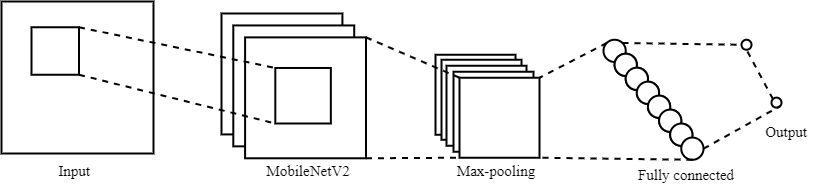

The diagram above was exported from draw.io. Its source (the exported page's mxGraphModel, read from the mxfile embedded in the PNG):
<mxGraphModel dx="868" dy="553" grid="1" gridSize="10" guides="1" tooltips="1" connect="1" arrows="1" fold="1" page="1" pageScale="1" pageWidth="850" pageHeight="1100" math="0" shadow="0">
  <root>
    <mxCell id="0" />
    <mxCell id="1" parent="0" />
    <mxCell id="SABaT1VfOVaR-wuUXFsV-1" value="" style="whiteSpace=wrap;html=1;aspect=fixed;strokeWidth=2;" vertex="1" parent="1">
      <mxGeometry x="20" y="178" width="152" height="152" as="geometry" />
    </mxCell>
    <mxCell id="SABaT1VfOVaR-wuUXFsV-2" value="" style="whiteSpace=wrap;html=1;aspect=fixed;strokeColor=#000000;strokeWidth=2;" vertex="1" parent="1">
      <mxGeometry x="50" y="203.75" width="47.5" height="47.5" as="geometry" />
    </mxCell>
    <mxCell id="SABaT1VfOVaR-wuUXFsV-6" value="" style="group;strokeWidth=2;" vertex="1" connectable="0" parent="1">
      <mxGeometry x="240" y="190" width="144.5" height="146.25" as="geometry" />
    </mxCell>
    <mxCell id="SABaT1VfOVaR-wuUXFsV-3" value="" style="whiteSpace=wrap;html=1;aspect=fixed;strokeColor=#000000;strokeWidth=2;" vertex="1" parent="SABaT1VfOVaR-wuUXFsV-6">
      <mxGeometry width="120.90816326530611" height="120.90816326530611" as="geometry" />
    </mxCell>
    <mxCell id="SABaT1VfOVaR-wuUXFsV-4" value="" style="whiteSpace=wrap;html=1;aspect=fixed;strokeColor=#000000;strokeWidth=2;" vertex="1" parent="SABaT1VfOVaR-wuUXFsV-6">
      <mxGeometry x="11.795918367346939" y="11.938775510204083" width="120.90816326530611" height="120.90816326530611" as="geometry" />
    </mxCell>
    <mxCell id="SABaT1VfOVaR-wuUXFsV-5" value="" style="whiteSpace=wrap;html=1;aspect=fixed;strokeColor=#000000;strokeWidth=2;" vertex="1" parent="SABaT1VfOVaR-wuUXFsV-6">
      <mxGeometry x="23.591836734693878" y="23.877551020408166" width="120.90816326530611" height="120.90816326530611" as="geometry" />
    </mxCell>
    <mxCell id="SABaT1VfOVaR-wuUXFsV-7" value="" style="whiteSpace=wrap;html=1;aspect=fixed;strokeColor=#000000;strokeWidth=2;" vertex="1" parent="SABaT1VfOVaR-wuUXFsV-6">
      <mxGeometry x="53.82" y="54.48" width="55.52" height="55.52" as="geometry" />
    </mxCell>
    <mxCell id="SABaT1VfOVaR-wuUXFsV-8" value="" style="endArrow=none;dashed=1;html=1;rounded=0;entryX=0;entryY=0;entryDx=0;entryDy=0;exitX=1;exitY=0;exitDx=0;exitDy=0;strokeWidth=2;" edge="1" parent="1" source="SABaT1VfOVaR-wuUXFsV-2" target="SABaT1VfOVaR-wuUXFsV-7">
      <mxGeometry width="50" height="50" relative="1" as="geometry">
        <mxPoint x="400" y="310" as="sourcePoint" />
        <mxPoint x="450" y="260" as="targetPoint" />
      </mxGeometry>
    </mxCell>
    <mxCell id="SABaT1VfOVaR-wuUXFsV-10" value="" style="endArrow=none;dashed=1;html=1;rounded=0;exitX=1;exitY=1;exitDx=0;exitDy=0;entryX=0;entryY=1;entryDx=0;entryDy=0;strokeWidth=2;" edge="1" parent="1" source="SABaT1VfOVaR-wuUXFsV-2" target="SABaT1VfOVaR-wuUXFsV-7">
      <mxGeometry width="50" height="50" relative="1" as="geometry">
        <mxPoint x="400" y="310" as="sourcePoint" />
        <mxPoint x="450" y="260" as="targetPoint" />
      </mxGeometry>
    </mxCell>
    <mxCell id="SABaT1VfOVaR-wuUXFsV-16" value="" style="group;strokeWidth=2;" vertex="1" connectable="0" parent="1">
      <mxGeometry x="454" y="231.25" width="104" height="103" as="geometry" />
    </mxCell>
    <mxCell id="SABaT1VfOVaR-wuUXFsV-11" value="" style="whiteSpace=wrap;html=1;aspect=fixed;strokeColor=#000000;strokeWidth=2;" vertex="1" parent="SABaT1VfOVaR-wuUXFsV-16">
      <mxGeometry width="80" height="80" as="geometry" />
    </mxCell>
    <mxCell id="SABaT1VfOVaR-wuUXFsV-12" value="" style="whiteSpace=wrap;html=1;aspect=fixed;strokeColor=#000000;strokeWidth=2;" vertex="1" parent="SABaT1VfOVaR-wuUXFsV-16">
      <mxGeometry x="6" y="5" width="80" height="80" as="geometry" />
    </mxCell>
    <mxCell id="SABaT1VfOVaR-wuUXFsV-13" value="" style="whiteSpace=wrap;html=1;aspect=fixed;strokeColor=#000000;strokeWidth=2;" vertex="1" parent="SABaT1VfOVaR-wuUXFsV-16">
      <mxGeometry x="11" y="11" width="80" height="80" as="geometry" />
    </mxCell>
    <mxCell id="SABaT1VfOVaR-wuUXFsV-14" value="" style="whiteSpace=wrap;html=1;aspect=fixed;strokeColor=#000000;strokeWidth=2;" vertex="1" parent="SABaT1VfOVaR-wuUXFsV-16">
      <mxGeometry x="18" y="17" width="80" height="80" as="geometry" />
    </mxCell>
    <mxCell id="SABaT1VfOVaR-wuUXFsV-15" value="" style="whiteSpace=wrap;html=1;aspect=fixed;strokeColor=#000000;strokeWidth=2;" vertex="1" parent="SABaT1VfOVaR-wuUXFsV-16">
      <mxGeometry x="24" y="23" width="80" height="80" as="geometry" />
    </mxCell>
    <mxCell id="SABaT1VfOVaR-wuUXFsV-17" value="" style="endArrow=none;dashed=1;html=1;rounded=0;exitX=1;exitY=0;exitDx=0;exitDy=0;entryX=0;entryY=0;entryDx=0;entryDy=0;strokeWidth=2;" edge="1" parent="1" source="SABaT1VfOVaR-wuUXFsV-5" target="SABaT1VfOVaR-wuUXFsV-15">
      <mxGeometry width="50" height="50" relative="1" as="geometry">
        <mxPoint x="400" y="310" as="sourcePoint" />
        <mxPoint x="450" y="260" as="targetPoint" />
      </mxGeometry>
    </mxCell>
    <mxCell id="SABaT1VfOVaR-wuUXFsV-18" value="" style="endArrow=none;dashed=1;html=1;rounded=0;exitX=1;exitY=1;exitDx=0;exitDy=0;entryX=0;entryY=1;entryDx=0;entryDy=0;strokeWidth=2;" edge="1" parent="1" source="SABaT1VfOVaR-wuUXFsV-5" target="SABaT1VfOVaR-wuUXFsV-15">
      <mxGeometry width="50" height="50" relative="1" as="geometry">
        <mxPoint x="402.5" y="233.75" as="sourcePoint" />
        <mxPoint x="514" y="279.25" as="targetPoint" />
      </mxGeometry>
    </mxCell>
    <mxCell id="SABaT1VfOVaR-wuUXFsV-22" value="" style="ellipse;whiteSpace=wrap;html=1;aspect=fixed;strokeColor=#000000;strokeWidth=2;" vertex="1" parent="1">
      <mxGeometry x="760" y="216.25" width="10" height="10" as="geometry" />
    </mxCell>
    <mxCell id="SABaT1VfOVaR-wuUXFsV-37" value="" style="group;strokeWidth=2;" vertex="1" connectable="0" parent="1">
      <mxGeometry x="622" y="216.25" width="100" height="125.75" as="geometry" />
    </mxCell>
    <mxCell id="SABaT1VfOVaR-wuUXFsV-21" value="" style="ellipse;whiteSpace=wrap;html=1;aspect=fixed;strokeColor=#000000;strokeWidth=2;" vertex="1" parent="SABaT1VfOVaR-wuUXFsV-37">
      <mxGeometry width="22.22222222222222" height="22.22222222222222" as="geometry" />
    </mxCell>
    <mxCell id="SABaT1VfOVaR-wuUXFsV-23" value="" style="ellipse;whiteSpace=wrap;html=1;aspect=fixed;strokeColor=#000000;strokeWidth=2;" vertex="1" parent="SABaT1VfOVaR-wuUXFsV-37">
      <mxGeometry x="11.11111111111111" y="13.972222222222221" width="22.22222222222222" height="22.22222222222222" as="geometry" />
    </mxCell>
    <mxCell id="SABaT1VfOVaR-wuUXFsV-24" value="" style="ellipse;whiteSpace=wrap;html=1;aspect=fixed;strokeColor=#000000;strokeWidth=2;" vertex="1" parent="SABaT1VfOVaR-wuUXFsV-37">
      <mxGeometry x="22.22222222222222" y="27.944444444444443" width="22.22222222222222" height="22.22222222222222" as="geometry" />
    </mxCell>
    <mxCell id="SABaT1VfOVaR-wuUXFsV-25" value="" style="ellipse;whiteSpace=wrap;html=1;aspect=fixed;strokeColor=#000000;strokeWidth=2;" vertex="1" parent="SABaT1VfOVaR-wuUXFsV-37">
      <mxGeometry x="33.333333333333336" y="41.916666666666664" width="22.22222222222222" height="22.22222222222222" as="geometry" />
    </mxCell>
    <mxCell id="SABaT1VfOVaR-wuUXFsV-26" value="" style="ellipse;whiteSpace=wrap;html=1;aspect=fixed;strokeColor=#000000;strokeWidth=2;" vertex="1" parent="SABaT1VfOVaR-wuUXFsV-37">
      <mxGeometry x="44.44444444444444" y="55.888888888888886" width="22.22222222222222" height="22.22222222222222" as="geometry" />
    </mxCell>
    <mxCell id="SABaT1VfOVaR-wuUXFsV-27" value="" style="ellipse;whiteSpace=wrap;html=1;aspect=fixed;strokeColor=#000000;strokeWidth=2;" vertex="1" parent="SABaT1VfOVaR-wuUXFsV-37">
      <mxGeometry x="55.55555555555556" y="69.86111111111111" width="22.22222222222222" height="22.22222222222222" as="geometry" />
    </mxCell>
    <mxCell id="SABaT1VfOVaR-wuUXFsV-28" value="" style="ellipse;whiteSpace=wrap;html=1;aspect=fixed;strokeColor=#000000;strokeWidth=2;" vertex="1" parent="SABaT1VfOVaR-wuUXFsV-37">
      <mxGeometry x="66.66666666666667" y="83.83333333333333" width="22.22222222222222" height="22.22222222222222" as="geometry" />
    </mxCell>
    <mxCell id="SABaT1VfOVaR-wuUXFsV-29" value="" style="ellipse;whiteSpace=wrap;html=1;aspect=fixed;strokeColor=#000000;strokeWidth=2;" vertex="1" parent="SABaT1VfOVaR-wuUXFsV-37">
      <mxGeometry x="11.11111111111111" y="13.972222222222221" width="22.22222222222222" height="22.22222222222222" as="geometry" />
    </mxCell>
    <mxCell id="SABaT1VfOVaR-wuUXFsV-30" value="" style="ellipse;whiteSpace=wrap;html=1;aspect=fixed;strokeColor=#000000;strokeWidth=2;" vertex="1" parent="SABaT1VfOVaR-wuUXFsV-37">
      <mxGeometry x="22.22222222222222" y="27.944444444444443" width="22.22222222222222" height="22.22222222222222" as="geometry" />
    </mxCell>
    <mxCell id="SABaT1VfOVaR-wuUXFsV-31" value="" style="ellipse;whiteSpace=wrap;html=1;aspect=fixed;strokeColor=#000000;strokeWidth=2;" vertex="1" parent="SABaT1VfOVaR-wuUXFsV-37">
      <mxGeometry x="33.333333333333336" y="41.916666666666664" width="22.22222222222222" height="22.22222222222222" as="geometry" />
    </mxCell>
    <mxCell id="SABaT1VfOVaR-wuUXFsV-32" value="" style="ellipse;whiteSpace=wrap;html=1;aspect=fixed;strokeColor=#000000;strokeWidth=2;" vertex="1" parent="SABaT1VfOVaR-wuUXFsV-37">
      <mxGeometry x="44.44444444444444" y="55.888888888888886" width="22.22222222222222" height="22.22222222222222" as="geometry" />
    </mxCell>
    <mxCell id="SABaT1VfOVaR-wuUXFsV-33" value="" style="ellipse;whiteSpace=wrap;html=1;aspect=fixed;strokeColor=#000000;strokeWidth=2;" vertex="1" parent="SABaT1VfOVaR-wuUXFsV-37">
      <mxGeometry x="55.55555555555556" y="69.86111111111111" width="22.22222222222222" height="22.22222222222222" as="geometry" />
    </mxCell>
    <mxCell id="SABaT1VfOVaR-wuUXFsV-34" value="" style="ellipse;whiteSpace=wrap;html=1;aspect=fixed;strokeColor=#000000;strokeWidth=2;" vertex="1" parent="SABaT1VfOVaR-wuUXFsV-37">
      <mxGeometry x="66.66666666666667" y="83.83333333333333" width="22.22222222222222" height="22.22222222222222" as="geometry" />
    </mxCell>
    <mxCell id="SABaT1VfOVaR-wuUXFsV-35" value="" style="ellipse;whiteSpace=wrap;html=1;aspect=fixed;strokeColor=#000000;strokeWidth=2;" vertex="1" parent="SABaT1VfOVaR-wuUXFsV-37">
      <mxGeometry x="77.77777777777779" y="97.80555555555554" width="22.22222222222222" height="22.22222222222222" as="geometry" />
    </mxCell>
    <mxCell id="SABaT1VfOVaR-wuUXFsV-39" value="" style="endArrow=none;dashed=1;html=1;rounded=0;entryX=1;entryY=0;entryDx=0;entryDy=0;exitX=0;exitY=0;exitDx=0;exitDy=0;strokeWidth=2;" edge="1" parent="1" source="SABaT1VfOVaR-wuUXFsV-21" target="SABaT1VfOVaR-wuUXFsV-15">
      <mxGeometry width="50" height="50" relative="1" as="geometry">
        <mxPoint x="630" y="220" as="sourcePoint" />
        <mxPoint x="450" y="260" as="targetPoint" />
      </mxGeometry>
    </mxCell>
    <mxCell id="SABaT1VfOVaR-wuUXFsV-40" value="" style="endArrow=none;dashed=1;html=1;rounded=0;exitX=0.5;exitY=1;exitDx=0;exitDy=0;entryX=1;entryY=1;entryDx=0;entryDy=0;strokeWidth=2;" edge="1" parent="1" source="SABaT1VfOVaR-wuUXFsV-35" target="SABaT1VfOVaR-wuUXFsV-15">
      <mxGeometry width="50" height="50" relative="1" as="geometry">
        <mxPoint x="400" y="310" as="sourcePoint" />
        <mxPoint x="450" y="260" as="targetPoint" />
      </mxGeometry>
    </mxCell>
    <mxCell id="SABaT1VfOVaR-wuUXFsV-41" value="" style="ellipse;whiteSpace=wrap;html=1;aspect=fixed;strokeColor=#000000;strokeWidth=2;" vertex="1" parent="1">
      <mxGeometry x="790" y="274.13" width="10" height="10" as="geometry" />
    </mxCell>
    <mxCell id="SABaT1VfOVaR-wuUXFsV-44" value="" style="endArrow=none;dashed=1;html=1;rounded=0;entryX=1;entryY=1;entryDx=0;entryDy=0;exitX=1;exitY=0.5;exitDx=0;exitDy=0;strokeWidth=2;" edge="1" parent="1" source="SABaT1VfOVaR-wuUXFsV-35" target="SABaT1VfOVaR-wuUXFsV-41">
      <mxGeometry width="50" height="50" relative="1" as="geometry">
        <mxPoint x="700" y="440" as="sourcePoint" />
        <mxPoint x="750" y="390" as="targetPoint" />
      </mxGeometry>
    </mxCell>
    <mxCell id="SABaT1VfOVaR-wuUXFsV-45" value="" style="endArrow=none;dashed=1;html=1;rounded=0;entryX=0;entryY=0.5;entryDx=0;entryDy=0;exitX=1;exitY=0;exitDx=0;exitDy=0;strokeWidth=2;" edge="1" parent="1" source="SABaT1VfOVaR-wuUXFsV-21" target="SABaT1VfOVaR-wuUXFsV-22">
      <mxGeometry width="50" height="50" relative="1" as="geometry">
        <mxPoint x="731.9999999999934" y="335.16666666666663" as="sourcePoint" />
        <mxPoint x="808.5355339059327" y="292.66553390593265" as="targetPoint" />
      </mxGeometry>
    </mxCell>
    <mxCell id="SABaT1VfOVaR-wuUXFsV-46" value="" style="endArrow=none;dashed=1;html=1;rounded=0;entryX=0.5;entryY=1;entryDx=0;entryDy=0;exitX=0;exitY=0;exitDx=0;exitDy=0;strokeWidth=2;" edge="1" parent="1" source="SABaT1VfOVaR-wuUXFsV-41" target="SABaT1VfOVaR-wuUXFsV-22">
      <mxGeometry width="50" height="50" relative="1" as="geometry">
        <mxPoint x="650.9678531242905" y="229.50436909793166" as="sourcePoint" />
        <mxPoint x="770" y="231.25" as="targetPoint" />
      </mxGeometry>
    </mxCell>
    <mxCell id="SABaT1VfOVaR-wuUXFsV-47" value="&lt;div style=&quot;text-align: justify;&quot;&gt;&lt;span style=&quot;font-family: &amp;quot;Times New Roman&amp;quot;; background-color: initial;&quot;&gt;&lt;font style=&quot;font-size: 15px;&quot;&gt;Input&lt;/font&gt;&lt;/span&gt;&lt;/div&gt;" style="text;html=1;strokeColor=none;fillColor=none;align=center;verticalAlign=middle;whiteSpace=wrap;rounded=0;strokeWidth=2;" vertex="1" parent="1">
      <mxGeometry x="63.25" y="331.69" width="60" height="30" as="geometry" />
    </mxCell>
    <mxCell id="SABaT1VfOVaR-wuUXFsV-48" value="&lt;div style=&quot;text-align: justify;&quot;&gt;&lt;span style=&quot;font-size: 15px; font-family: &amp;quot;Times New Roman&amp;quot;; background-color: initial;&quot;&gt;MobileNetV2&lt;/span&gt;&lt;/div&gt;" style="text;html=1;strokeColor=none;fillColor=none;align=center;verticalAlign=middle;whiteSpace=wrap;rounded=0;strokeWidth=2;" vertex="1" parent="1">
      <mxGeometry x="297" y="332.25" width="60" height="30" as="geometry" />
    </mxCell>
    <mxCell id="SABaT1VfOVaR-wuUXFsV-49" value="&lt;font face=&quot;Times New Roman&quot; style=&quot;font-size: 15px;&quot;&gt;Max-pooling&lt;/font&gt;" style="text;html=1;strokeColor=none;fillColor=none;align=center;verticalAlign=middle;whiteSpace=wrap;rounded=0;strokeWidth=2;" vertex="1" parent="1">
      <mxGeometry x="460" y="323.38" width="110" height="46.62" as="geometry" />
    </mxCell>
    <mxCell id="SABaT1VfOVaR-wuUXFsV-50" value="&lt;div style=&quot;&quot;&gt;&lt;span style=&quot;font-size: 15px; font-family: &amp;quot;Times New Roman&amp;quot;; background-color: initial;&quot;&gt;Fully connected&lt;/span&gt;&lt;/div&gt;" style="text;html=1;strokeColor=none;fillColor=none;align=center;verticalAlign=middle;whiteSpace=wrap;rounded=0;strokeWidth=2;" vertex="1" parent="1">
      <mxGeometry x="650" y="336.25" width="110" height="30" as="geometry" />
    </mxCell>
    <mxCell id="SABaT1VfOVaR-wuUXFsV-51" value="&lt;font face=&quot;Times New Roman&quot; style=&quot;font-size: 15px;&quot;&gt;Output&lt;/font&gt;" style="text;html=1;strokeColor=none;fillColor=none;align=center;verticalAlign=middle;whiteSpace=wrap;rounded=0;" vertex="1" parent="1">
      <mxGeometry x="770" y="293.38" width="70" height="30" as="geometry" />
    </mxCell>
  </root>
</mxGraphModel>